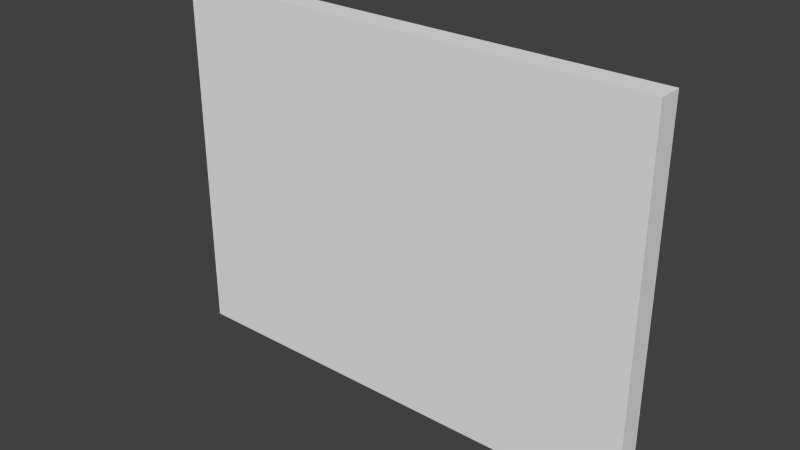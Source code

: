 # Source: tall_20.blend  (saved by Blender 2.76.0; exported with 4.5.12 LTS)
import bpy
from mathutils import Matrix  # noqa: F401  (used for matrix-valued properties, if any)

bpy.ops.wm.read_factory_settings(use_empty=True)
scene = bpy.context.scene
scene.name = 'Scene'

# ---- collections
col_collection_20 = bpy.data.collections.new('Collection 20'); scene.collection.children.link(col_collection_20)

# ---- world
world_world = bpy.data.worlds.new('World'); scene.world = world_world
world_world.color = (0.05088, 0.05088, 0.05088)
world_world.use_sun_shadow = False
world_world.sun_shadow_jitter_overblur = 0.0
world_world.cycles.sampling_method = 'MANUAL'
world_world.cycles.sample_map_resolution = 256

# ---- meshes
me_cube_020 = bpy.data.meshes.new('Cube.020')
me_cube_020.from_pydata([(-20.0, -0.5, -15.0), (-20.0, -0.5, 0.0), (-20.0, 0.5, -15.0), (-20.0, 0.5, 0.0), (0.0, -0.5, -15.0), (0.0, -0.5, 0.0), (0.0, 0.5, -15.0), (0.0, 0.5, 0.0)], [], [(1, 3, 2, 0), (3, 7, 6, 2), (7, 5, 4, 6), (5, 1, 0, 4), (0, 2, 6, 4), (5, 7, 3, 1)])
me_cube_020.use_remesh_preserve_volume = False
me_cube_020.use_remesh_preserve_attributes = False
me_cube_020.use_mirror_vertex_groups = False
me_cube_020.update()

# ---- objects
ob_short_20 = bpy.data.objects.new('short_20', me_cube_020)

# ---- transforms, parenting, visibility, modifiers, constraints
ob_short_20.location = (0.0, 0.0, 0.0)
ob_short_20.lineart.crease_threshold = 0.0

# ---- collection membership
col_collection_20.objects.link(ob_short_20)

# ---- scene / render settings (as saved in the file)
scene.frame_start = 1; scene.frame_end = 250; scene.frame_set(1)
scene.render.engine = 'BLENDER_EEVEE_NEXT'
scene.render.resolution_percentage = 50
scene.render.dither_intensity = 0.0
scene.cycles.use_denoising = False
scene.cycles.samples = 10
scene.cycles.sampling_pattern = 'TABULATED_SOBOL'
scene.cycles.light_sampling_threshold = 0.0
scene.cycles.use_adaptive_sampling = False
scene.cycles.use_light_tree = False
scene.cycles.blur_glossy = 0.0
scene.cycles.pixel_filter_type = 'GAUSSIAN'
scene.cycles.sample_clamp_indirect = 0.0
scene.view_settings.view_transform = 'Standard'
bpy.context.view_layer.update()

# ---- added for rendering (the .blend has no active camera and no usable light): camera, sun
cam_auto = bpy.data.cameras.new('AutoCamera')
cam_auto.lens = 50.0
cam_auto.sensor_width = 36.0
cam_auto.clip_end = 1000.0
ob_auto_camera = bpy.data.objects.new('AutoCamera', cam_auto)
scene.collection.objects.link(ob_auto_camera)
ob_auto_camera.location = (13.1491, -27.7789, 11.0193)
ob_auto_camera.rotation_euler = (1.09748, -7.21219e-08, 0.694738)
scene.camera = ob_auto_camera
light_auto_sun = bpy.data.lights.new('AutoSun', 'SUN')
light_auto_sun.energy = 3.0
light_auto_sun.angle = 0.0523599
ob_auto_sun = bpy.data.objects.new('AutoSun', light_auto_sun)
scene.collection.objects.link(ob_auto_sun)
ob_auto_sun.rotation_euler = (0.872665, 0.174533, 0.523599)
bpy.context.view_layer.update()
